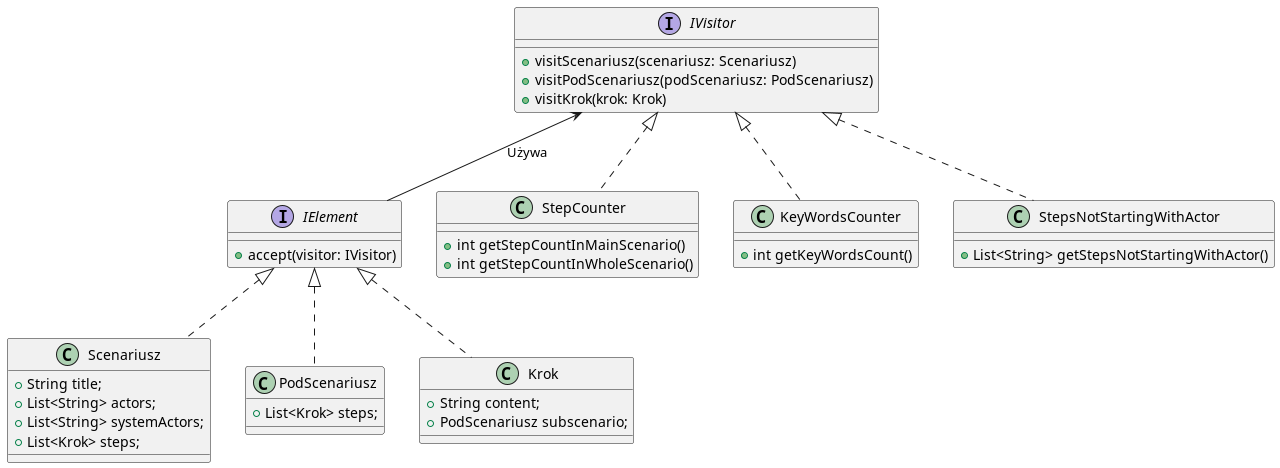

The diagram above was rendered by PlantUML. Its source (embedded in the PNG):
@startuml
interface "IElement" as IElement {
  + accept(visitor: IVisitor)
}

class "Scenariusz" implements IElement {
    + String title;
    + List<String> actors;
    + List<String> systemActors;
    + List<Krok> steps;
}

class "PodScenariusz" implements IElement {
    + List<Krok> steps;
}

class "Krok" implements IElement {
    + String content;
    + PodScenariusz subscenario;
}

interface "IVisitor" as IVisitor {
  + visitScenariusz(scenariusz: Scenariusz)
  + visitPodScenariusz(podScenariusz: PodScenariusz)
  + visitKrok(krok: Krok)
}

class StepCounter implements IVisitor {
    + int getStepCountInMainScenario()
    + int getStepCountInWholeScenario()
}
class KeyWordsCounter implements IVisitor {
    + int getKeyWordsCount()
}

class StepsNotStartingWithActor implements IVisitor {
    + List<String> getStepsNotStartingWithActor()
}

IVisitor <-- IElement : "Używa"
@enduml